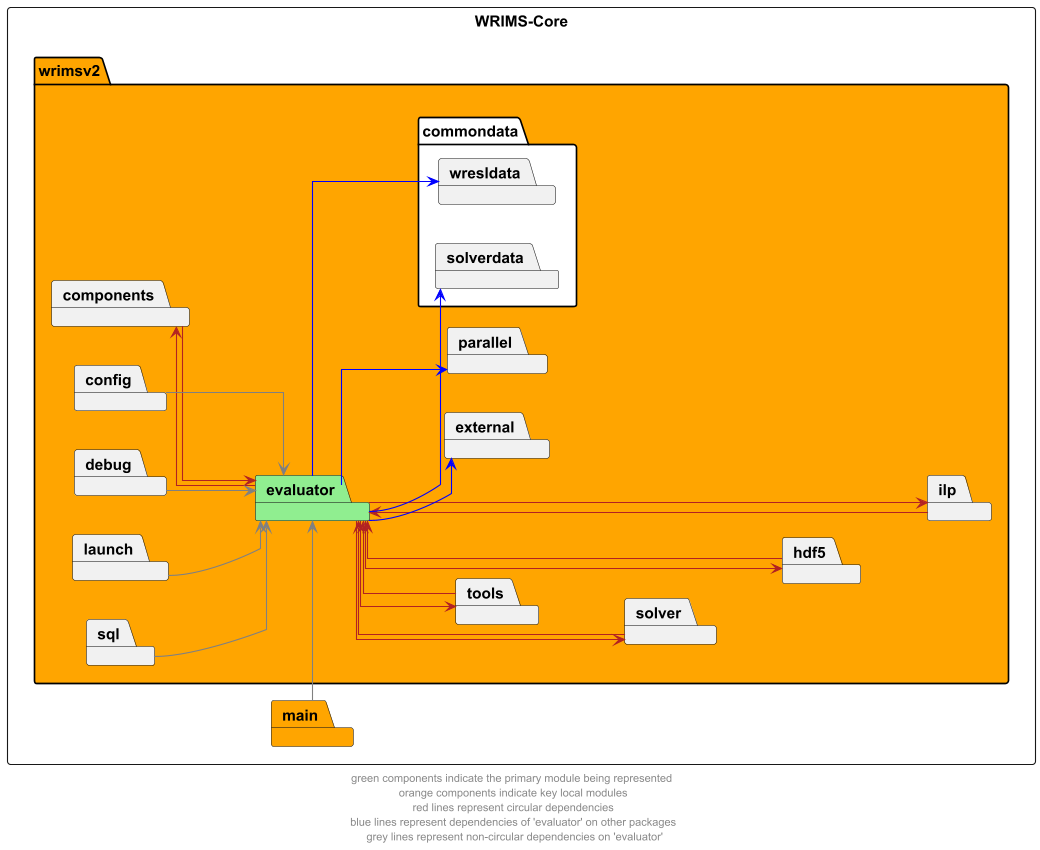

The diagram above was rendered by PlantUML. Its source (embedded in the PNG):
@startuml
left to right direction
skinparam linetype ortho

rectangle wrims_core as "WRIMS-Core"{
    package wrimsv2  #orange {
        package evaluator #lightgreen
        package commondata #white {
                package wresldata
                package solverdata

        }
        package components
        package config
        package debug
        package external
        package launch
        package parallel
        package hdf5
        package ilp
        package solver
        package sql
        package tools

    }
package main #orange
}

evaluator --> components #firebrick
components -r-> evaluator #firebrick
evaluator --> hdf5 #firebrick
hdf5 --> evaluator  #firebrick
evaluator --> ilp #firebrick
ilp --> evaluator  #firebrick
evaluator --> solver #firebrick
solver -left-> evaluator  #firebrick
evaluator --> tools #firebrick
tools --> evaluator  #firebrick

evaluator --> external #blue
evaluator --> parallel #blue
evaluator --> solverdata #blue
evaluator --> wresldata #blue

config --> evaluator  #grey
debug --> evaluator  #grey
launch --> evaluator  #grey
sql --> evaluator  #grey
main -l-> evaluator  #grey

' The following relationships are hidden and used to format the diagram. They do not represent actual dependencies.
components -up[hidden]-> ilp
ilp -up[hidden]-> hdf5
hdf5 -up[hidden]-> solver
solver -up[hidden]-> tools

footer "green components indicate the primary module being represented \n orange components indicate key local modules \n red lines represent circular dependencies \n blue lines represent dependencies of 'evaluator' on other packages \n grey lines represent non-circular dependencies on 'evaluator'"
@enduml